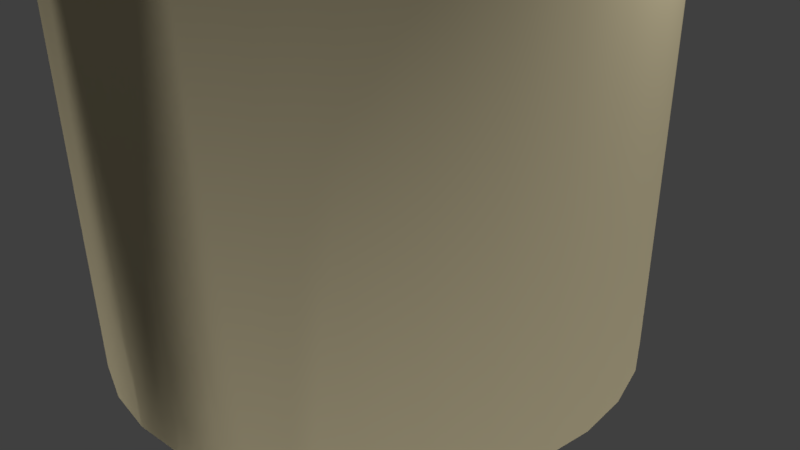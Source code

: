 # Source: Testing.blend  (saved by Blender 2.77.0; exported with 4.5.12 LTS)
import bpy
from mathutils import Matrix  # noqa: F401  (used for matrix-valued properties, if any)

bpy.ops.wm.read_factory_settings(use_empty=True)
scene = bpy.context.scene
scene.name = 'Scene'

# ---- collections
col_collection_1 = bpy.data.collections.new('Collection 1'); scene.collection.children.link(col_collection_1)

# ---- materials (node trees are filled in below, after node groups)
mat_material_001 = bpy.data.materials.new('Material.001')
mat_material_001.alpha_threshold = 0.0
mat_material_001.use_transparent_shadow = False
mat_material_001.diffuse_color = (0.8, 0.7014, 0.4498, 1.0)
mat_material_001.roughness = 0.5

# ---- material node trees

# ---- world
world_world = bpy.data.worlds.new('World'); scene.world = world_world
world_world.color = (0.05088, 0.05088, 0.05088)
world_world.use_sun_shadow = False
world_world.sun_shadow_jitter_overblur = 0.0
world_world.cycles.sampling_method = 'MANUAL'

# ---- cameras
cam_camera = bpy.data.cameras.new('Camera')
cam_camera.clip_end = 100.0
cam_camera.lens = 35.0
cam_camera.sensor_width = 32.0
cam_camera.sensor_height = 18.0
cam_camera.ortho_scale = 7.314
cam_camera.dof.focus_distance = 0.0
cam_camera.dof.aperture_fstop = 128.0

# ---- lights
light_hemi = bpy.data.lights.new('Hemi', 'SUN')
light_hemi.transmission_factor = 0.0
light_hemi.angle = 0.1993
light_hemi.energy = 1.0
light_hemi.shadow_buffer_clip_start = 0.5
light_hemi.shadow_soft_size = 0.1
light_hemi.shadow_cascade_max_distance = 1000.0
light_lamp = bpy.data.lights.new('Lamp', 'POINT')
light_lamp.transmission_factor = 0.0
light_lamp.cutoff_distance = 30.0
light_lamp.energy = 100.0
light_lamp.shadow_buffer_clip_start = 1.001
light_lamp.shadow_soft_size = 0.1
light_lamp.shadow_maximum_resolution = 0.006
light_lamp.use_absolute_resolution = True

# ---- meshes
me_cube_001 = bpy.data.meshes.new('Cube.001')
me_cube_001.from_pydata([(-1.0, -1.0, -1.0), (-1.0, -1.0, 1.0), (-1.0, 1.0, -1.0), (-1.0, 1.0, 1.0), (1.0, -1.0, -1.0), (1.0, -1.0, 1.0), (1.0, 1.0, -1.0), (1.0, 1.0, 1.0)], [], [(1, 3, 2, 0), (3, 7, 6, 2), (7, 5, 4, 6), (5, 1, 0, 4), (0, 2, 6, 4), (5, 7, 3, 1)])
me_cube_001.polygons.foreach_set('use_smooth', [True] * 6)
_uv = me_cube_001.uv_layers.new(name='UVMap')
_uv.uv.foreach_set('vector', [-2.581, 3.581, -2.581, -2.581, 3.581, -2.581, 3.581, 3.581, -8.744, 3.581, -8.744, -2.581, -2.581, -2.581, -2.581, 3.581, -8.744, -2.581, -8.744, -8.744, -2.581, -8.744, -2.581, -2.581, -2.581, -8.744, 3.581, -8.744, 3.581, -2.581, -2.581, -2.581, 9.744, -8.744, 9.744, -2.581, 3.581, -2.581, 3.581, -8.744, -8.744, 3.581, -2.581, 3.581, -2.581, 9.744, -8.744, 9.744])
me_cube_001.materials.append(mat_material_001)
me_cube_001.use_remesh_preserve_volume = False
me_cube_001.use_remesh_preserve_attributes = False
me_cube_001.use_mirror_vertex_groups = False
me_cube_001.update()
me_cylinder = bpy.data.meshes.new('Cylinder')
me_cylinder.from_pydata([(0.0, 3.417, -3.417), (0.6666, 3.351, -3.417), (1.307, 3.157, -3.417), (1.898, 2.841, -3.417), (2.416, 2.416, -3.417), (2.841, 1.898, -3.417), (3.157, 1.307, -3.417), (3.351, 0.6666, -3.417), (3.417, 2.579e-07, -3.417), (3.351, -0.6666, -3.417), (3.157, -1.307, -3.417), (2.841, -1.898, -3.417), (2.416, -2.416, -3.417), (1.898, -2.841, -3.417), (1.307, -3.157, -3.417), (0.6666, -3.351, -3.417), (-1.113e-06, -3.417, -3.417), (-0.6666, -3.351, -3.417), (-1.307, -3.157, -3.417), (-1.898, -2.841, -3.417), (-2.416, -2.416, -3.417), (-2.841, -1.898, -3.417), (-3.157, -1.307, -3.417), (-3.351, -0.6665, -3.417), (-3.417, 3.299e-06, -3.417), (-3.351, 0.6666, -3.417), (-3.157, 1.307, -3.417), (-2.841, 1.898, -3.417), (-2.416, 2.416, -3.417), (-1.898, 2.841, -3.417), (-1.307, 3.157, -3.417), (-0.6665, 3.351, -3.417), (0.6666, 3.351, -3.417), (1.307, 3.157, -3.417), (1.898, 2.841, -3.417), (2.416, 2.416, -3.417), (2.841, 1.898, -3.417), (3.157, 1.307, -3.417), (3.351, 0.6666, -3.417), (3.417, 2.579e-07, -3.417), (3.351, -0.6666, -3.417), (3.157, -1.307, -3.417), (2.841, -1.898, -3.417), (2.416, -2.416, -3.417), (1.898, -2.841, -3.417), (1.307, -3.157, -3.417), (0.6666, -3.351, -3.417), (-1.113e-06, -3.417, -3.417), (-0.6666, -3.351, -3.417), (-1.307, -3.157, -3.417), (-1.898, -2.841, -3.417), (-2.416, -2.416, -3.417), (-2.841, -1.898, -3.417), (-3.157, -1.307, -3.417), (-3.351, -0.6665, -3.417), (-3.417, 3.299e-06, -3.417), (-3.351, 0.6666, -3.417), (-3.157, 1.307, -3.417), (-2.841, 1.898, -3.417), (-2.416, 2.416, -3.417), (-1.898, 2.841, -3.417), (-1.307, 3.157, -3.417), (-0.6665, 3.351, -3.417), (0.0, 3.417, -3.417), (0.0, 3.417, 3.294), (-8.103e-08, 3.293, 3.417), (-1.094e-08, 3.4, 3.355), (-4.051e-08, 3.355, 3.4), (0.6425, 3.23, 3.417), (0.6666, 3.351, 3.294), (0.6545, 3.291, 3.4), (0.6633, 3.335, 3.355), (1.26, 3.043, 3.417), (1.307, 3.157, 3.294), (1.284, 3.1, 3.4), (1.301, 3.141, 3.355), (1.83, 2.738, 3.417), (1.898, 2.841, 3.294), (1.864, 2.79, 3.4), (1.889, 2.827, 3.355), (2.329, 2.329, 3.417), (2.416, 2.416, 3.294), (2.372, 2.372, 3.4), (2.404, 2.404, 3.355), (2.738, 1.83, 3.417), (2.841, 1.898, 3.294), (2.79, 1.864, 3.4), (2.827, 1.889, 3.355), (3.043, 1.26, 3.417), (3.157, 1.307, 3.294), (3.1, 1.284, 3.4), (3.141, 1.301, 3.355), (3.23, 0.6425, 3.417), (3.351, 0.6666, 3.294), (3.291, 0.6545, 3.4), (3.335, 0.6633, 3.355), (3.293, 2.151e-07, 3.417), (3.417, 2.579e-07, 3.294), (3.355, 2.365e-07, 3.4), (3.4, 2.522e-07, 3.355), (3.23, -0.6425, 3.417), (3.351, -0.6666, 3.294), (3.291, -0.6545, 3.4), (3.335, -0.6633, 3.355), (3.043, -1.26, 3.417), (3.157, -1.307, 3.294), (3.1, -1.284, 3.4), (3.141, -1.301, 3.355), (2.738, -1.83, 3.417), (2.841, -1.898, 3.294), (2.79, -1.864, 3.4), (2.827, -1.889, 3.355), (2.329, -2.329, 3.417), (2.416, -2.416, 3.294), (2.372, -2.372, 3.4), (2.404, -2.404, 3.355), (1.83, -2.738, 3.417), (1.898, -2.841, 3.294), (1.864, -2.79, 3.4), (1.889, -2.827, 3.355), (1.26, -3.043, 3.417), (1.307, -3.157, 3.294), (1.284, -3.1, 3.4), (1.301, -3.141, 3.355), (0.6425, -3.23, 3.417), (0.6666, -3.351, 3.294), (0.6545, -3.291, 3.4), (0.6633, -3.335, 3.355), (-1.025e-06, -3.293, 3.417), (-1.113e-06, -3.417, 3.294), (-1.069e-06, -3.355, 3.4), (-1.102e-06, -3.4, 3.355), (-0.6425, -3.23, 3.417), (-0.6666, -3.351, 3.294), (-0.6545, -3.291, 3.4), (-0.6633, -3.335, 3.355), (-1.26, -3.043, 3.417), (-1.307, -3.157, 3.294), (-1.284, -3.1, 3.4), (-1.301, -3.141, 3.355), (-1.83, -2.738, 3.417), (-1.898, -2.841, 3.294), (-1.864, -2.79, 3.4), (-1.889, -2.827, 3.355), (-2.329, -2.329, 3.417), (-2.416, -2.416, 3.294), (-2.372, -2.372, 3.4), (-2.404, -2.404, 3.355), (-2.738, -1.83, 3.417), (-2.841, -1.898, 3.294), (-2.79, -1.864, 3.4), (-2.827, -1.889, 3.355), (-3.043, -1.26, 3.417), (-3.157, -1.307, 3.294), (-3.1, -1.284, 3.4), (-3.141, -1.301, 3.355), (-3.23, -0.6425, 3.417), (-3.351, -0.6665, 3.294), (-3.291, -0.6545, 3.4), (-3.335, -0.6633, 3.355), (-3.293, 3.035e-06, 3.417), (-3.417, 3.299e-06, 3.294), (-3.355, 3.167e-06, 3.4), (-3.4, 3.264e-06, 3.355), (-3.23, 0.6425, 3.417), (-3.351, 0.6666, 3.294), (-3.291, 0.6545, 3.4), (-3.335, 0.6633, 3.355), (-3.043, 1.26, 3.417), (-3.157, 1.307, 3.294), (-3.1, 1.284, 3.4), (-3.141, 1.301, 3.355), (-2.738, 1.83, 3.417), (-2.841, 1.898, 3.294), (-2.79, 1.864, 3.4), (-2.827, 1.889, 3.355), (-2.329, 2.329, 3.417), (-2.416, 2.416, 3.294), (-2.372, 2.372, 3.4), (-2.404, 2.404, 3.355), (-1.83, 2.738, 3.417), (-1.898, 2.841, 3.294), (-1.864, 2.79, 3.4), (-1.889, 2.827, 3.355), (-1.26, 3.043, 3.417), (-1.307, 3.157, 3.294), (-1.284, 3.1, 3.4), (-1.301, 3.141, 3.355), (-0.6425, 3.23, 3.417), (-0.6665, 3.351, 3.294), (-0.6545, 3.291, 3.4), (-0.6633, 3.335, 3.355)], [], [(68, 65, 188, 184, 180, 176, 172, 168, 164, 160, 156, 152, 148, 144, 140, 136, 132, 128, 124, 120, 116, 112, 108, 104, 100, 96, 92, 88, 84, 80, 76, 72), (33, 73, 77, 34), (34, 77, 81, 35), (35, 81, 85, 36), (36, 85, 89, 37), (37, 89, 93, 38), (38, 93, 97, 39), (39, 97, 101, 40), (40, 101, 105, 41), (41, 105, 109, 42), (42, 109, 113, 43), (43, 113, 117, 44), (44, 117, 121, 45), (45, 121, 125, 46), (46, 125, 129, 47), (47, 129, 133, 48), (48, 133, 137, 49), (49, 137, 141, 50), (50, 141, 145, 51), (51, 145, 149, 52), (52, 149, 153, 53), (53, 153, 157, 54), (54, 157, 161, 55), (55, 161, 165, 56), (56, 165, 169, 57), (57, 169, 173, 58), (58, 173, 177, 59), (59, 177, 181, 60), (60, 181, 185, 61), (62, 189, 64, 63), (61, 185, 189, 62), (0, 1, 2, 3, 4, 5, 6, 7, 8, 9, 10, 11, 12, 13, 14, 15, 16, 17, 18, 19, 20, 21, 22, 23, 24, 25, 26, 27, 28, 29, 30, 31), (0, 63, 32, 1), (1, 32, 33, 2), (2, 33, 34, 3), (3, 34, 35, 4), (4, 35, 36, 5), (5, 36, 37, 6), (6, 37, 38, 7), (7, 38, 39, 8), (8, 39, 40, 9), (9, 40, 41, 10), (10, 41, 42, 11), (11, 42, 43, 12), (12, 43, 44, 13), (13, 44, 45, 14), (14, 45, 46, 15), (15, 46, 47, 16), (16, 47, 48, 17), (17, 48, 49, 18), (18, 49, 50, 19), (19, 50, 51, 20), (20, 51, 52, 21), (21, 52, 53, 22), (22, 53, 54, 23), (23, 54, 55, 24), (24, 55, 56, 25), (25, 56, 57, 26), (26, 57, 58, 27), (27, 58, 59, 28), (28, 59, 60, 29), (29, 60, 61, 30), (30, 61, 62, 31), (31, 62, 63, 0), (32, 69, 73, 33), (69, 64, 66, 71), (71, 66, 67, 70), (70, 67, 65, 68), (73, 69, 71, 75), (75, 71, 70, 74), (74, 70, 68, 72), (77, 73, 75, 79), (79, 75, 74, 78), (78, 74, 72, 76), (81, 77, 79, 83), (83, 79, 78, 82), (82, 78, 76, 80), (85, 81, 83, 87), (87, 83, 82, 86), (86, 82, 80, 84), (89, 85, 87, 91), (91, 87, 86, 90), (90, 86, 84, 88), (93, 89, 91, 95), (95, 91, 90, 94), (94, 90, 88, 92), (97, 93, 95, 99), (99, 95, 94, 98), (98, 94, 92, 96), (101, 97, 99, 103), (103, 99, 98, 102), (102, 98, 96, 100), (105, 101, 103, 107), (107, 103, 102, 106), (106, 102, 100, 104), (109, 105, 107, 111), (111, 107, 106, 110), (110, 106, 104, 108), (113, 109, 111, 115), (115, 111, 110, 114), (114, 110, 108, 112), (117, 113, 115, 119), (119, 115, 114, 118), (118, 114, 112, 116), (121, 117, 119, 123), (123, 119, 118, 122), (122, 118, 116, 120), (125, 121, 123, 127), (127, 123, 122, 126), (126, 122, 120, 124), (129, 125, 127, 131), (131, 127, 126, 130), (130, 126, 124, 128), (133, 129, 131, 135), (135, 131, 130, 134), (134, 130, 128, 132), (137, 133, 135, 139), (139, 135, 134, 138), (138, 134, 132, 136), (141, 137, 139, 143), (143, 139, 138, 142), (142, 138, 136, 140), (145, 141, 143, 147), (147, 143, 142, 146), (146, 142, 140, 144), (149, 145, 147, 151), (151, 147, 146, 150), (150, 146, 144, 148), (153, 149, 151, 155), (155, 151, 150, 154), (154, 150, 148, 152), (157, 153, 155, 159), (159, 155, 154, 158), (158, 154, 152, 156), (161, 157, 159, 163), (163, 159, 158, 162), (162, 158, 156, 160), (165, 161, 163, 167), (167, 163, 162, 166), (166, 162, 160, 164), (169, 165, 167, 171), (171, 167, 166, 170), (170, 166, 164, 168), (173, 169, 171, 175), (175, 171, 170, 174), (174, 170, 168, 172), (177, 173, 175, 179), (179, 175, 174, 178), (178, 174, 172, 176), (181, 177, 179, 183), (183, 179, 178, 182), (182, 178, 176, 180), (185, 181, 183, 187), (187, 183, 182, 186), (186, 182, 180, 184), (189, 185, 187, 191), (191, 187, 186, 190), (190, 186, 184, 188), (64, 189, 191, 66), (66, 191, 190, 67), (67, 190, 188, 65), (63, 64, 69, 32)])
me_cylinder.polygons.foreach_set('use_smooth', [True] * 162)
_uv = me_cylinder.uv_layers.new(name='UVMap')
_uv.uv.foreach_set('vector', [-13.26, -23.81, -11.7, -22.89, -10.3, -21.57, -9.105, -19.88, -8.166, -17.9, -7.52, -15.7, -7.19, -13.36, -7.19, -10.98, -7.52, -8.644, -8.166, -6.442, -9.105, -4.461, -10.3, -2.776, -11.7, -1.452, -13.26, -0.5398, -14.92, -0.07495, -16.61, -0.07495, -18.27, -0.5399, -19.83, -1.452, -21.23, -2.776, -22.43, -4.461, -23.36, -6.442, -24.01, -8.644, -24.34, -10.98, -24.34, -13.36, -24.01, -15.7, -23.36, -17.9, -22.43, -19.88, -21.23, -21.57, -19.83, -22.89, -18.27, -23.81, -16.61, -24.27, -14.92, -24.27, -8.977, 3.339, -8.977, 11.78, -9.713, 11.78, -9.713, 3.339, -9.713, 3.339, -9.713, 11.78, -10.38, 11.78, -10.38, 3.339, -10.38, 3.339, -10.38, 11.78, -10.94, 11.78, -10.94, 3.339, 11.94, 3.339, 11.94, 11.78, 11.28, 11.78, 11.28, 3.339, 11.28, 3.339, 11.28, 11.78, 10.54, 11.78, 10.54, 3.339, 10.54, 3.339, 10.54, 11.78, 9.759, 11.78, 9.759, 3.339, 9.759, 3.339, 9.759, 11.78, 8.962, 11.78, 8.962, 3.339, 8.962, 3.339, 8.962, 11.78, 8.181, 11.78, 8.181, 3.339, 8.181, 3.339, 8.181, 11.78, 7.445, 11.78, 7.445, 3.339, 7.445, 3.339, 7.445, 11.78, 6.783, 11.78, 6.783, 3.339, 1.063, 9.072, 1.063, 0.6267, 1.726, 0.6267, 1.726, 9.072, 1.726, 9.072, 1.726, 0.6267, 2.462, 0.6267, 2.462, 9.072, 2.462, 9.072, 2.462, 0.6267, 3.243, 0.6267, 3.243, 9.072, 3.243, 9.072, 3.243, 0.6267, 4.04, 0.6267, 4.04, 9.072, 4.04, 9.072, 4.04, 0.6267, 4.821, 0.6267, 4.821, 9.072, 4.821, 9.072, 4.821, 0.6267, 5.557, 0.6267, 5.557, 9.072, 5.557, 9.072, 5.557, 0.6267, 6.219, 0.6267, 6.219, 9.072, 6.219, 9.072, 6.219, 0.6267, 6.783, 0.6267, 6.783, 9.072, -4.656, 9.072, -4.656, 0.6267, -3.994, 0.6267, -3.994, 9.072, -3.994, 9.072, -3.994, 0.6267, -3.258, 0.6267, -3.258, 9.072, -3.258, 9.072, -3.258, 0.6267, -2.476, 0.6267, -2.476, 9.072, -2.476, 9.072, -2.476, 0.6267, -1.68, 0.6267, -1.68, 9.072, -1.68, 9.072, -1.68, 0.6267, -0.8983, 0.6267, -0.8983, 9.072, -0.8983, 9.072, -0.8983, 0.6267, -0.1624, 0.6267, -0.1624, 9.072, -0.1624, 9.072, -0.1624, 0.6267, 0.5, 0.6267, 0.5, 9.072, 0.5, 9.072, 0.5, 0.6267, 1.063, 0.6267, 1.063, 9.072, -4.656, 3.339, -4.656, 11.78, -5.219, 11.78, -5.219, 3.339, -5.219, 3.339, -5.219, 11.78, -5.882, 11.78, -5.882, 3.339, -6.618, 3.339, -6.618, 11.78, -7.399, 11.78, -7.399, 3.339, -5.882, 3.339, -5.882, 11.78, -6.618, 11.78, -6.618, 3.339, 3.109, -10.29, 3.772, -9.665, 4.335, -8.87, 4.778, -7.936, 5.083, -6.897, 5.238, -5.795, 5.238, -4.671, 5.083, -3.569, 4.778, -2.53, 4.335, -1.596, 3.772, -0.8013, 3.109, -0.1769, 2.373, 0.2531, 1.592, 0.4724, 0.7955, 0.4724, 0.01424, 0.2531, -0.7217, -0.177, -1.384, -0.8013, -1.947, -1.596, -2.39, -2.53, -2.695, -3.569, -2.85, -4.671, -2.85, -5.795, -2.695, -6.897, -2.39, -7.936, -1.947, -8.87, -1.384, -9.665, -0.7217, -10.29, 0.01424, -10.72, 0.7956, -10.94, 1.592, -10.94, 2.373, -10.72, -7.399, 0.4724, -7.399, 3.339, -8.195, 3.339, -8.195, 0.4724, -8.195, 0.4724, -8.195, 3.339, -8.977, 3.339, -8.977, 0.4724, -8.977, 0.4724, -8.977, 3.339, -9.713, 3.339, -9.713, 0.4724, -9.713, 0.4724, -9.713, 3.339, -10.38, 3.339, -10.38, 0.4724, -10.38, 0.4724, -10.38, 3.339, -10.94, 3.339, -10.94, 0.4724, 11.94, 0.4724, 11.94, 3.339, 11.28, 3.339, 11.28, 0.4724, 11.28, 0.4724, 11.28, 3.339, 10.54, 3.339, 10.54, 0.4724, 10.54, 0.4724, 10.54, 3.339, 9.759, 3.339, 9.759, 0.4724, 9.759, 0.4724, 9.759, 3.339, 8.962, 3.339, 8.962, 0.4724, 8.962, 0.4724, 8.962, 3.339, 8.181, 3.339, 8.181, 0.4724, 8.181, 0.4724, 8.181, 3.339, 7.445, 3.339, 7.445, 0.4724, 7.445, 0.4724, 7.445, 3.339, 6.783, 3.339, 6.783, 0.4724, 1.063, 11.94, 1.063, 9.072, 1.726, 9.072, 1.726, 11.94, 1.726, 11.94, 1.726, 9.072, 2.462, 9.072, 2.462, 11.94, 2.462, 11.94, 2.462, 9.072, 3.243, 9.072, 3.243, 11.94, 3.243, 11.94, 3.243, 9.072, 4.04, 9.072, 4.04, 11.94, 4.04, 11.94, 4.04, 9.072, 4.821, 9.072, 4.821, 11.94, 4.821, 11.94, 4.821, 9.072, 5.557, 9.072, 5.557, 11.94, 5.557, 11.94, 5.557, 9.072, 6.219, 9.072, 6.219, 11.94, 6.219, 11.94, 6.219, 9.072, 6.783, 9.072, 6.783, 11.94, -4.656, 11.94, -4.656, 9.072, -3.994, 9.072, -3.994, 11.94, -3.994, 11.94, -3.994, 9.072, -3.258, 9.072, -3.258, 11.94, -3.258, 11.94, -3.258, 9.072, -2.476, 9.072, -2.476, 11.94, -2.476, 11.94, -2.476, 9.072, -1.68, 9.072, -1.68, 11.94, -1.68, 11.94, -1.68, 9.072, -0.8983, 9.072, -0.8983, 11.94, -0.8983, 11.94, -0.8983, 9.072, -0.1624, 9.072, -0.1624, 11.94, -0.1624, 11.94, -0.1624, 9.072, 0.5, 9.072, 0.5, 11.94, 0.5, 11.94, 0.5, 9.072, 1.063, 9.072, 1.063, 11.94, -4.656, 0.4724, -4.656, 3.339, -5.219, 3.339, -5.219, 0.4724, -5.219, 0.4724, -5.219, 3.339, -5.882, 3.339, -5.882, 0.4724, -5.882, 0.4724, -5.882, 3.339, -6.618, 3.339, -6.618, 0.4724, -6.618, 0.4724, -6.618, 3.339, -7.399, 3.339, -7.399, 0.4724, -8.195, 3.339, -8.195, 11.78, -8.977, 11.78, -8.977, 3.339, -18.63, 25.26, -16.87, 25.26, -16.88, 25.43, -18.62, 25.43, -18.62, 25.43, -16.88, 25.43, -16.89, 25.6, -18.61, 25.6, -13.22, -24.02, -11.63, -23.09, -11.7, -22.89, -13.26, -23.81, -20.35, 25.26, -18.63, 25.26, -18.63, 25.43, -20.34, 25.43, -20.34, 25.43, -18.63, 25.43, -18.64, 25.6, -20.33, 25.6, -14.9, -24.5, -13.22, -24.02, -13.26, -23.81, -14.92, -24.27, -21.96, 25.26, -20.35, 25.26, -20.35, 25.43, -21.96, 25.43, -21.96, 25.43, -20.35, 25.43, -20.36, 25.6, -21.95, 25.6, -16.63, -24.5, -14.9, -24.5, -14.92, -24.27, -16.61, -24.27, -23.42, 25.26, -21.96, 25.26, -21.97, 25.43, -23.42, 25.43, -23.42, 25.43, -21.97, 25.43, -21.98, 25.6, -23.41, 25.6, -18.31, -24.02, -16.63, -24.5, -16.61, -24.27, -18.27, -23.81, -24.66, 25.26, -23.42, 25.26, -23.42, 25.43, -24.66, 25.43, -24.66, 25.43, -23.42, 25.43, -23.43, 25.6, -24.65, 25.6, -19.9, -23.09, -18.31, -24.02, -18.27, -23.81, -19.83, -22.89, 24.2, 25.26, 25.66, 25.26, 25.66, 25.43, 24.21, 25.43, 24.21, 25.43, 25.66, 25.43, 25.65, 25.6, 24.22, 25.6, -21.33, -21.74, -19.9, -23.09, -19.83, -22.89, -21.23, -21.57, 22.58, 25.26, 24.2, 25.26, 24.2, 25.43, 22.59, 25.43, 22.59, 25.43, 24.2, 25.43, 24.19, 25.6, 22.6, 25.6, -22.55, -20.03, -21.33, -21.74, -21.23, -21.57, -22.43, -19.88, 20.87, 25.26, 22.58, 25.26, 22.58, 25.43, 20.87, 25.43, 20.87, 25.43, 22.58, 25.43, 22.57, 25.6, 20.88, 25.6, -23.51, -18.01, -22.55, -20.03, -22.43, -19.88, -23.36, -17.9, 19.11, 25.26, 20.87, 25.26, 20.86, 25.43, 19.12, 25.43, 19.12, 25.43, 20.86, 25.43, 20.85, 25.6, 19.13, 25.6, -24.16, -15.77, -23.51, -18.01, -23.36, -17.9, -24.01, -15.7, 17.4, 25.26, 19.11, 25.26, 19.11, 25.43, 17.4, 25.43, 17.4, 25.43, 19.11, 25.43, 19.1, 25.6, 17.41, 25.6, -24.5, -13.39, -24.16, -15.77, -24.01, -15.7, -24.34, -13.36, 15.78, 25.26, 17.4, 25.26, 17.39, 25.43, 15.78, 25.43, 15.78, 25.43, 17.39, 25.43, 17.38, 25.6, 15.79, 25.6, -24.5, -10.96, -24.5, -13.39, -24.34, -13.36, -24.34, -10.98, 14.32, 25.26, 15.78, 25.26, 15.77, 25.43, 14.32, 25.43, 14.32, 25.43, 15.77, 25.43, 15.76, 25.6, 14.33, 25.6, -24.16, -8.578, -24.5, -10.96, -24.34, -10.98, -24.01, -8.644, 3.196, 0.717, 1.739, 0.717, 1.743, 0.5473, 3.193, 0.5473, 3.193, 0.5473, 1.743, 0.5473, 1.752, 0.3776, 3.183, 0.3776, -23.51, -6.335, -24.16, -8.578, -24.01, -8.644, -23.36, -6.442, 4.815, 0.717, 3.196, 0.717, 3.2, 0.5473, 4.811, 0.5473, 4.811, 0.5473, 3.2, 0.5473, 3.211, 0.3776, 4.8, 0.3776, -22.55, -4.317, -23.51, -6.335, -23.36, -6.442, -22.43, -4.461, 6.534, 0.717, 4.815, 0.717, 4.819, 0.5473, 6.529, 0.5473, 6.529, 0.5473, 4.819, 0.5473, 4.83, 0.3776, 6.518, 0.3776, -21.33, -2.6, -22.55, -4.317, -22.43, -4.461, -21.23, -2.776, 8.286, 0.717, 6.534, 0.717, 6.538, 0.5473, 8.282, 0.5473, 8.282, 0.5473, 6.538, 0.5473, 6.549, 0.3776, 8.27, 0.3776, -19.9, -1.251, -21.33, -2.6, -21.23, -2.776, -19.83, -1.452, 10.0, 0.717, 8.286, 0.717, 8.29, 0.5473, 10.0, 0.5473, 10.0, 0.5473, 8.29, 0.5473, 8.301, 0.3776, 9.989, 0.3776, -18.31, -0.3223, -19.9, -1.251, -19.83, -1.452, -18.27, -0.5399, 11.62, 0.717, 10.0, 0.717, 10.01, 0.5473, 11.62, 0.5473, 11.62, 0.5473, 10.01, 0.5473, 10.02, 0.3776, 11.61, 0.3776, -16.63, 0.1513, -18.31, -0.3223, -18.27, -0.5399, -16.61, -0.07495, 13.08, 0.717, 11.62, 0.717, 11.63, 0.5473, 13.08, 0.5473, 13.08, 0.5473, 11.63, 0.5473, 11.64, 0.3776, 13.07, 0.3776, -14.9, 0.1513, -16.63, 0.1513, -16.61, -0.07495, -14.92, -0.07495, 14.32, 0.717, 13.08, 0.717, 13.08, 0.5473, 14.32, 0.5473, 14.32, 0.5473, 13.08, 0.5473, 13.09, 0.3776, 14.31, 0.3776, -13.22, -0.3223, -14.9, 0.1513, -14.92, -0.07495, -13.26, -0.5398, -9.384, 0.717, -10.84, 0.717, -10.84, 0.5473, -9.388, 0.5473, -9.388, 0.5473, -10.84, 0.5473, -10.83, 0.3776, -9.397, 0.3776, -11.63, -1.251, -13.22, -0.3223, -13.26, -0.5398, -11.7, -1.452, -7.765, 0.717, -9.384, 0.717, -9.38, 0.5473, -7.769, 0.5473, -7.769, 0.5473, -9.38, 0.5473, -9.37, 0.3776, -7.78, 0.3776, -10.2, -2.6, -11.63, -1.251, -11.7, -1.452, -10.3, -2.776, -6.047, 0.717, -7.765, 0.717, -7.761, 0.5473, -6.051, 0.5473, -6.051, 0.5473, -7.761, 0.5473, -7.75, 0.3776, -6.062, 0.3776, -8.98, -4.317, -10.2, -2.6, -10.3, -2.776, -9.105, -4.461, -4.295, 0.717, -6.047, 0.717, -6.043, 0.5473, -4.299, 0.5473, -4.299, 0.5473, -6.043, 0.5473, -6.031, 0.3776, -4.31, 0.3776, -8.024, -6.335, -8.98, -4.317, -9.105, -4.461, -8.166, -6.442, -2.576, 0.717, -4.295, 0.717, -4.29, 0.5473, -2.58, 0.5473, -2.58, 0.5473, -4.29, 0.5473, -4.279, 0.3776, -2.591, 0.3776, -7.365, -8.578, -8.024, -6.335, -8.166, -6.442, -7.52, -8.644, -0.957, 0.717, -2.576, 0.717, -2.572, 0.5473, -0.9609, 0.5473, -0.9609, 0.5473, -2.572, 0.5473, -2.561, 0.3776, -0.9716, 0.3776, -7.03, -10.96, -7.365, -8.578, -7.52, -8.644, -7.19, -10.98, 0.5, 0.717, -0.957, 0.717, -0.9535, 0.5473, 0.4965, 0.5473, 0.4965, 0.5473, -0.9535, 0.5473, -0.9439, 0.3776, 0.4869, 0.3776, -7.03, -13.39, -7.03, -10.96, -7.19, -10.98, -7.19, -13.36, 1.739, 0.717, 0.5, 0.717, 0.503, 0.5473, 1.736, 0.5473, 1.736, 0.5473, 0.503, 0.5473, 0.5112, 0.3776, 1.728, 0.3776, -7.365, -15.77, -7.03, -13.39, -7.19, -13.36, -7.52, -15.7, -12.08, 25.26, -10.84, 25.26, -10.84, 25.43, -12.08, 25.43, -12.08, 25.43, -10.84, 25.43, -10.85, 25.6, -12.07, 25.6, -8.024, -18.01, -7.365, -15.77, -7.52, -15.7, -8.166, -17.9, -13.54, 25.26, -12.08, 25.26, -12.08, 25.43, -13.53, 25.43, -13.53, 25.43, -12.08, 25.43, -12.09, 25.6, -13.52, 25.6, -8.98, -20.03, -8.024, -18.01, -8.166, -17.9, -9.105, -19.88, -15.16, 25.26, -13.54, 25.26, -13.54, 25.43, -15.15, 25.43, -15.15, 25.43, -13.54, 25.43, -13.55, 25.6, -15.14, 25.6, -10.2, -21.74, -8.98, -20.03, -9.105, -19.88, -10.3, -21.57, -16.87, 25.26, -15.16, 25.26, -15.16, 25.43, -16.87, 25.43, -16.87, 25.43, -15.16, 25.43, -15.17, 25.6, -16.86, 25.6, -11.63, -23.09, -10.2, -21.74, -10.3, -21.57, -11.7, -22.89, -7.399, 3.339, -7.399, 11.78, -8.195, 11.78, -8.195, 3.339])
me_cylinder.materials.append(mat_material_001)
me_cylinder.use_remesh_preserve_volume = False
me_cylinder.use_remesh_preserve_attributes = False
me_cylinder.use_mirror_vertex_groups = False
me_cylinder.update()

# ---- objects
ob_cube_001 = bpy.data.objects.new('Cube.001', me_cube_001)
ob_hemi = bpy.data.objects.new('Hemi', light_hemi)
ob_cylinder = bpy.data.objects.new('Cylinder', me_cylinder)
ob_lamp = bpy.data.objects.new('Lamp', light_lamp)
ob_camera = bpy.data.objects.new('Camera', cam_camera)

# ---- transforms, parenting, visibility, modifiers, constraints
ob_cube_001.location = (0.4246, -3.214, 5.837)
ob_cube_001.lineart.crease_threshold = 0.0
_m = ob_cube_001.modifiers.new('Subsurf', 'SUBSURF')
_m.uv_smooth = 'PRESERVE_CORNERS'
_m.quality = 2
_m.levels = 5
_m.show_only_control_edges = False
ob_hemi.location = (-11.35, -7.712, 4.955)
ob_hemi.lineart.crease_threshold = 0.0
ob_cylinder.location = (0.0, 0.0, 2.571)
ob_cylinder.lineart.crease_threshold = 0.0
ob_lamp.location = (4.076, 1.005, 5.904)
ob_lamp.rotation_euler = (0.6503, 0.05522, 1.866)
ob_lamp.lock_rotations_4d = False
ob_lamp.empty_display_type = 'ARROWS'
ob_lamp.color = (0.0, 0.0, 0.0, 0.0)
ob_lamp.lineart.crease_threshold = 0.0
ob_camera.location = (7.481, -6.508, 5.344)
ob_camera.rotation_euler = (1.109, 0.01082, 0.8149)
ob_camera.lock_rotations_4d = False
ob_camera.empty_display_type = 'ARROWS'
ob_camera.color = (0.0, 0.0, 0.0, 0.0)
ob_camera.display_type = 'WIRE'
ob_camera.lineart.crease_threshold = 0.0

# ---- collection membership
col_collection_1.objects.link(ob_cube_001)
col_collection_1.objects.link(ob_hemi)
col_collection_1.objects.link(ob_cylinder)
col_collection_1.objects.link(ob_lamp)
col_collection_1.objects.link(ob_camera)

# ---- scene / render settings (as saved in the file)
scene.camera = ob_camera
scene.frame_start = 1; scene.frame_end = 250; scene.frame_set(1)
scene.render.engine = 'BLENDER_EEVEE_NEXT'
scene.render.resolution_percentage = 50
scene.render.dither_intensity = 0.0
scene.cycles.use_denoising = False
scene.cycles.samples = 128
scene.cycles.sampling_pattern = 'TABULATED_SOBOL'
scene.cycles.light_sampling_threshold = 0.0
scene.cycles.use_adaptive_sampling = False
scene.cycles.use_light_tree = False
scene.cycles.blur_glossy = 0.0
scene.cycles.sample_clamp_indirect = 0.0
scene.view_settings.view_transform = 'Standard'
bpy.context.view_layer.update()
